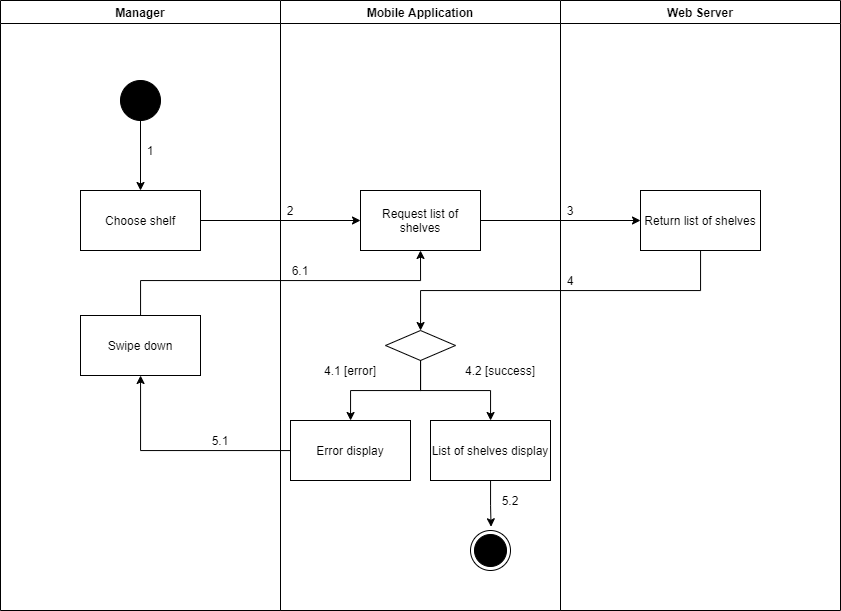

The diagram above was exported from draw.io. Its source (the exported page's mxGraphModel, read from the mxfile embedded in the PNG):
<mxGraphModel dx="1021" dy="627" grid="1" gridSize="10" guides="1" tooltips="1" connect="1" arrows="1" fold="1" page="1" pageScale="1" pageWidth="1169" pageHeight="1654" math="0" shadow="0">
  <root>
    <mxCell id="o_jfMvY1o1YitvyHwWGo-0" />
    <mxCell id="o_jfMvY1o1YitvyHwWGo-1" parent="o_jfMvY1o1YitvyHwWGo-0" />
    <mxCell id="zEIWnxVKQTQYZo729aHy-0" value="Manager" style="swimlane;" vertex="1" parent="o_jfMvY1o1YitvyHwWGo-1">
      <mxGeometry x="80" y="150" width="280" height="610" as="geometry" />
    </mxCell>
    <mxCell id="zEIWnxVKQTQYZo729aHy-1" value="" style="verticalLabelPosition=bottom;verticalAlign=top;html=1;shape=mxgraph.flowchart.on-page_reference;fillColor=#000000;" vertex="1" parent="zEIWnxVKQTQYZo729aHy-0">
      <mxGeometry x="120" y="80" width="40" height="40" as="geometry" />
    </mxCell>
    <mxCell id="zEIWnxVKQTQYZo729aHy-2" value="1" style="text;html=1;strokeColor=none;fillColor=none;align=center;verticalAlign=middle;whiteSpace=wrap;rounded=0;" vertex="1" parent="zEIWnxVKQTQYZo729aHy-0">
      <mxGeometry x="140" y="140" width="20" height="20" as="geometry" />
    </mxCell>
    <mxCell id="zEIWnxVKQTQYZo729aHy-3" value="Swipe down" style="whiteSpace=wrap;html=1;fillColor=#FFFFFF;" vertex="1" parent="zEIWnxVKQTQYZo729aHy-0">
      <mxGeometry x="80" y="315" width="120" height="60" as="geometry" />
    </mxCell>
    <mxCell id="zEIWnxVKQTQYZo729aHy-4" value="Mobile Application" style="swimlane;" vertex="1" parent="o_jfMvY1o1YitvyHwWGo-1">
      <mxGeometry x="360" y="150" width="280" height="610" as="geometry" />
    </mxCell>
    <mxCell id="zEIWnxVKQTQYZo729aHy-5" value="" style="ellipse;html=1;shape=endState;fillColor=#000000;strokeColor=#000000;align=center;" vertex="1" parent="zEIWnxVKQTQYZo729aHy-4">
      <mxGeometry x="190" y="530" width="40" height="40" as="geometry" />
    </mxCell>
    <mxCell id="zEIWnxVKQTQYZo729aHy-6" value="Request list of shelves" style="whiteSpace=wrap;html=1;verticalAlign=middle;fillColor=#FFFFFF;align=center;" vertex="1" parent="zEIWnxVKQTQYZo729aHy-4">
      <mxGeometry x="80" y="190" width="120" height="60" as="geometry" />
    </mxCell>
    <mxCell id="zEIWnxVKQTQYZo729aHy-7" value="" style="rhombus;whiteSpace=wrap;html=1;fillColor=#FFFFFF;" vertex="1" parent="zEIWnxVKQTQYZo729aHy-4">
      <mxGeometry x="105" y="330" width="70" height="30" as="geometry" />
    </mxCell>
    <mxCell id="zEIWnxVKQTQYZo729aHy-8" value="Error display" style="whiteSpace=wrap;html=1;fillColor=#FFFFFF;" vertex="1" parent="zEIWnxVKQTQYZo729aHy-4">
      <mxGeometry x="10" y="420" width="120" height="60" as="geometry" />
    </mxCell>
    <mxCell id="zEIWnxVKQTQYZo729aHy-9" value="" style="edgeStyle=orthogonalEdgeStyle;rounded=0;orthogonalLoop=1;jettySize=auto;html=1;" edge="1" parent="zEIWnxVKQTQYZo729aHy-4" source="zEIWnxVKQTQYZo729aHy-7" target="zEIWnxVKQTQYZo729aHy-8">
      <mxGeometry relative="1" as="geometry" />
    </mxCell>
    <mxCell id="zEIWnxVKQTQYZo729aHy-10" style="edgeStyle=orthogonalEdgeStyle;rounded=0;orthogonalLoop=1;jettySize=auto;html=1;entryX=0.514;entryY=-0.093;entryDx=0;entryDy=0;entryPerimeter=0;" edge="1" parent="zEIWnxVKQTQYZo729aHy-4" source="zEIWnxVKQTQYZo729aHy-11" target="zEIWnxVKQTQYZo729aHy-5">
      <mxGeometry relative="1" as="geometry" />
    </mxCell>
    <mxCell id="zEIWnxVKQTQYZo729aHy-11" value="List of shelves display" style="whiteSpace=wrap;html=1;fillColor=#FFFFFF;" vertex="1" parent="zEIWnxVKQTQYZo729aHy-4">
      <mxGeometry x="150" y="420" width="120" height="60" as="geometry" />
    </mxCell>
    <mxCell id="zEIWnxVKQTQYZo729aHy-12" value="" style="edgeStyle=orthogonalEdgeStyle;rounded=0;orthogonalLoop=1;jettySize=auto;html=1;" edge="1" parent="zEIWnxVKQTQYZo729aHy-4" source="zEIWnxVKQTQYZo729aHy-7" target="zEIWnxVKQTQYZo729aHy-11">
      <mxGeometry relative="1" as="geometry" />
    </mxCell>
    <mxCell id="zEIWnxVKQTQYZo729aHy-13" value="2" style="text;html=1;strokeColor=none;fillColor=none;align=center;verticalAlign=middle;whiteSpace=wrap;rounded=0;" vertex="1" parent="zEIWnxVKQTQYZo729aHy-4">
      <mxGeometry y="200" width="20" height="20" as="geometry" />
    </mxCell>
    <mxCell id="zEIWnxVKQTQYZo729aHy-14" value="6.1" style="text;html=1;strokeColor=none;fillColor=none;align=center;verticalAlign=middle;whiteSpace=wrap;rounded=0;" vertex="1" parent="zEIWnxVKQTQYZo729aHy-4">
      <mxGeometry x="10" y="260" width="20" height="20" as="geometry" />
    </mxCell>
    <mxCell id="zEIWnxVKQTQYZo729aHy-15" value="5.2" style="text;html=1;strokeColor=none;fillColor=none;align=center;verticalAlign=middle;whiteSpace=wrap;rounded=0;" vertex="1" parent="zEIWnxVKQTQYZo729aHy-4">
      <mxGeometry x="220" y="490" width="20" height="20" as="geometry" />
    </mxCell>
    <mxCell id="zEIWnxVKQTQYZo729aHy-16" value="Web Server" style="swimlane;" vertex="1" parent="o_jfMvY1o1YitvyHwWGo-1">
      <mxGeometry x="640" y="150" width="280" height="610" as="geometry" />
    </mxCell>
    <mxCell id="zEIWnxVKQTQYZo729aHy-17" value="Return list of shelves" style="whiteSpace=wrap;html=1;verticalAlign=middle;fillColor=#FFFFFF;align=center;" vertex="1" parent="zEIWnxVKQTQYZo729aHy-16">
      <mxGeometry x="80" y="190" width="120" height="60" as="geometry" />
    </mxCell>
    <mxCell id="zEIWnxVKQTQYZo729aHy-18" value="3" style="text;html=1;strokeColor=none;fillColor=none;align=center;verticalAlign=middle;whiteSpace=wrap;rounded=0;" vertex="1" parent="zEIWnxVKQTQYZo729aHy-16">
      <mxGeometry y="200" width="20" height="20" as="geometry" />
    </mxCell>
    <mxCell id="zEIWnxVKQTQYZo729aHy-19" value="4" style="text;html=1;strokeColor=none;fillColor=none;align=center;verticalAlign=middle;whiteSpace=wrap;rounded=0;" vertex="1" parent="zEIWnxVKQTQYZo729aHy-16">
      <mxGeometry y="270" width="20" height="20" as="geometry" />
    </mxCell>
    <mxCell id="zEIWnxVKQTQYZo729aHy-20" value="" style="edgeStyle=orthogonalEdgeStyle;rounded=0;orthogonalLoop=1;jettySize=auto;html=1;" edge="1" parent="o_jfMvY1o1YitvyHwWGo-1" source="zEIWnxVKQTQYZo729aHy-21" target="zEIWnxVKQTQYZo729aHy-6">
      <mxGeometry relative="1" as="geometry" />
    </mxCell>
    <mxCell id="zEIWnxVKQTQYZo729aHy-21" value="Choose shelf" style="whiteSpace=wrap;html=1;verticalAlign=middle;fillColor=#FFFFFF;align=center;" vertex="1" parent="o_jfMvY1o1YitvyHwWGo-1">
      <mxGeometry x="160" y="340" width="120" height="60" as="geometry" />
    </mxCell>
    <mxCell id="zEIWnxVKQTQYZo729aHy-22" value="" style="edgeStyle=orthogonalEdgeStyle;rounded=0;orthogonalLoop=1;jettySize=auto;html=1;" edge="1" parent="o_jfMvY1o1YitvyHwWGo-1" source="zEIWnxVKQTQYZo729aHy-1" target="zEIWnxVKQTQYZo729aHy-21">
      <mxGeometry relative="1" as="geometry" />
    </mxCell>
    <mxCell id="zEIWnxVKQTQYZo729aHy-23" value="" style="edgeStyle=orthogonalEdgeStyle;rounded=0;orthogonalLoop=1;jettySize=auto;html=1;" edge="1" parent="o_jfMvY1o1YitvyHwWGo-1" source="zEIWnxVKQTQYZo729aHy-6" target="zEIWnxVKQTQYZo729aHy-17">
      <mxGeometry relative="1" as="geometry" />
    </mxCell>
    <mxCell id="zEIWnxVKQTQYZo729aHy-24" value="" style="edgeStyle=orthogonalEdgeStyle;rounded=0;orthogonalLoop=1;jettySize=auto;html=1;" edge="1" parent="o_jfMvY1o1YitvyHwWGo-1" source="zEIWnxVKQTQYZo729aHy-17" target="zEIWnxVKQTQYZo729aHy-7">
      <mxGeometry relative="1" as="geometry">
        <Array as="points">
          <mxPoint x="780" y="440" />
          <mxPoint x="500" y="440" />
        </Array>
      </mxGeometry>
    </mxCell>
    <mxCell id="zEIWnxVKQTQYZo729aHy-25" value="" style="edgeStyle=orthogonalEdgeStyle;rounded=0;orthogonalLoop=1;jettySize=auto;html=1;" edge="1" parent="o_jfMvY1o1YitvyHwWGo-1" source="zEIWnxVKQTQYZo729aHy-8" target="zEIWnxVKQTQYZo729aHy-3">
      <mxGeometry relative="1" as="geometry" />
    </mxCell>
    <mxCell id="zEIWnxVKQTQYZo729aHy-26" value="4.1 [error]" style="text;html=1;strokeColor=none;fillColor=none;align=center;verticalAlign=middle;whiteSpace=wrap;rounded=0;" vertex="1" parent="o_jfMvY1o1YitvyHwWGo-1">
      <mxGeometry x="400" y="510" width="60" height="20" as="geometry" />
    </mxCell>
    <mxCell id="zEIWnxVKQTQYZo729aHy-27" value="4.2 [success]" style="text;html=1;strokeColor=none;fillColor=none;align=center;verticalAlign=middle;whiteSpace=wrap;rounded=0;" vertex="1" parent="o_jfMvY1o1YitvyHwWGo-1">
      <mxGeometry x="540" y="510" width="80" height="20" as="geometry" />
    </mxCell>
    <mxCell id="zEIWnxVKQTQYZo729aHy-28" value="5.1" style="text;html=1;strokeColor=none;fillColor=none;align=center;verticalAlign=middle;whiteSpace=wrap;rounded=0;" vertex="1" parent="o_jfMvY1o1YitvyHwWGo-1">
      <mxGeometry x="290" y="580" width="20" height="20" as="geometry" />
    </mxCell>
    <mxCell id="zEIWnxVKQTQYZo729aHy-29" style="edgeStyle=orthogonalEdgeStyle;rounded=0;orthogonalLoop=1;jettySize=auto;html=1;entryX=0.5;entryY=1;entryDx=0;entryDy=0;" edge="1" parent="o_jfMvY1o1YitvyHwWGo-1" source="zEIWnxVKQTQYZo729aHy-3" target="zEIWnxVKQTQYZo729aHy-6">
      <mxGeometry relative="1" as="geometry">
        <Array as="points">
          <mxPoint x="220" y="430" />
          <mxPoint x="500" y="430" />
        </Array>
      </mxGeometry>
    </mxCell>
  </root>
</mxGraphModel>